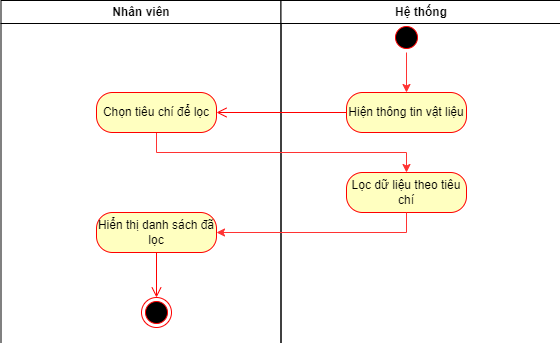

The diagram above was exported from draw.io. Its source (the exported page's mxGraphModel, read from the mxfile embedded in the PNG):
<mxGraphModel dx="1290" dy="585" grid="1" gridSize="10" guides="1" tooltips="1" connect="1" arrows="1" fold="1" page="1" pageScale="1" pageWidth="1169" pageHeight="826" background="none" math="0" shadow="0">
  <root>
    <mxCell id="0" />
    <mxCell id="1" parent="0" />
    <mxCell id="2" value="Nhân viên" style="swimlane;whiteSpace=wrap" parent="1" vertex="1">
      <mxGeometry x="164.5" y="128" width="280" height="570" as="geometry" />
    </mxCell>
    <mxCell id="JvNrxcvHG6UaTQFwX44x-55" value="Hiển thị danh sách đã lọc" style="rounded=1;whiteSpace=wrap;html=1;arcSize=40;fontColor=#000000;fillColor=#ffffc0;strokeColor=#ff0000;" vertex="1" parent="2">
      <mxGeometry x="95.5" y="212" width="120" height="40" as="geometry" />
    </mxCell>
    <mxCell id="3" value="Hệ thống" style="swimlane;whiteSpace=wrap" parent="1" vertex="1">
      <mxGeometry x="444.5" y="128" width="280" height="570" as="geometry" />
    </mxCell>
    <mxCell id="13" value="" style="ellipse;shape=startState;fillColor=#000000;strokeColor=#ff0000;" parent="3" vertex="1">
      <mxGeometry x="110.5" y="22" width="30" height="30" as="geometry" />
    </mxCell>
    <mxCell id="JvNrxcvHG6UaTQFwX44x-44" value="Hiện thông tin vật liệu" style="rounded=1;whiteSpace=wrap;html=1;arcSize=40;fontColor=#000000;fillColor=#ffffc0;strokeColor=#ff0000;" vertex="1" parent="3">
      <mxGeometry x="65.5" y="92" width="120" height="40" as="geometry" />
    </mxCell>
    <mxCell id="JvNrxcvHG6UaTQFwX44x-47" style="edgeStyle=orthogonalEdgeStyle;rounded=0;orthogonalLoop=1;jettySize=auto;html=1;exitX=0.5;exitY=1;exitDx=0;exitDy=0;entryX=0.5;entryY=0;entryDx=0;entryDy=0;strokeColor=#FF3333;" edge="1" parent="3" source="13" target="JvNrxcvHG6UaTQFwX44x-44">
      <mxGeometry relative="1" as="geometry" />
    </mxCell>
    <mxCell id="JvNrxcvHG6UaTQFwX44x-54" value="Lọc dữ liệu theo tiêu chí" style="rounded=1;whiteSpace=wrap;html=1;arcSize=40;fontColor=#000000;fillColor=#ffffc0;strokeColor=#ff0000;" vertex="1" parent="3">
      <mxGeometry x="65.5" y="172" width="120" height="40" as="geometry" />
    </mxCell>
    <mxCell id="JvNrxcvHG6UaTQFwX44x-53" style="edgeStyle=orthogonalEdgeStyle;rounded=0;orthogonalLoop=1;jettySize=auto;html=1;exitX=0.5;exitY=1;exitDx=0;exitDy=0;strokeColor=#FF3333;" edge="1" parent="1" source="JvNrxcvHG6UaTQFwX44x-50" target="JvNrxcvHG6UaTQFwX44x-54">
      <mxGeometry relative="1" as="geometry">
        <mxPoint x="570" y="300" as="targetPoint" />
      </mxGeometry>
    </mxCell>
    <mxCell id="JvNrxcvHG6UaTQFwX44x-50" value="Chọn tiêu chí để lọc" style="rounded=1;whiteSpace=wrap;html=1;arcSize=40;fontColor=#000000;fillColor=#ffffc0;strokeColor=#ff0000;" vertex="1" parent="1">
      <mxGeometry x="260" y="220" width="120" height="40" as="geometry" />
    </mxCell>
    <mxCell id="JvNrxcvHG6UaTQFwX44x-45" value="" style="edgeStyle=orthogonalEdgeStyle;html=1;verticalAlign=bottom;endArrow=open;endSize=8;strokeColor=#ff0000;rounded=0;" edge="1" source="JvNrxcvHG6UaTQFwX44x-44" parent="1" target="JvNrxcvHG6UaTQFwX44x-50">
      <mxGeometry relative="1" as="geometry">
        <mxPoint x="320" y="240" as="targetPoint" />
      </mxGeometry>
    </mxCell>
    <mxCell id="JvNrxcvHG6UaTQFwX44x-57" style="edgeStyle=orthogonalEdgeStyle;rounded=0;orthogonalLoop=1;jettySize=auto;html=1;exitX=0.5;exitY=1;exitDx=0;exitDy=0;entryX=1;entryY=0.5;entryDx=0;entryDy=0;strokeColor=#FF3333;" edge="1" parent="1" source="JvNrxcvHG6UaTQFwX44x-54" target="JvNrxcvHG6UaTQFwX44x-55">
      <mxGeometry relative="1" as="geometry" />
    </mxCell>
    <mxCell id="JvNrxcvHG6UaTQFwX44x-58" value="" style="ellipse;html=1;shape=endState;fillColor=#000000;strokeColor=#ff0000;" vertex="1" parent="1">
      <mxGeometry x="305" y="425" width="30" height="30" as="geometry" />
    </mxCell>
    <mxCell id="JvNrxcvHG6UaTQFwX44x-56" value="" style="edgeStyle=orthogonalEdgeStyle;html=1;verticalAlign=bottom;endArrow=open;endSize=8;strokeColor=#ff0000;rounded=0;" edge="1" source="JvNrxcvHG6UaTQFwX44x-55" parent="1" target="JvNrxcvHG6UaTQFwX44x-58">
      <mxGeometry relative="1" as="geometry">
        <mxPoint x="320" y="440" as="targetPoint" />
      </mxGeometry>
    </mxCell>
  </root>
</mxGraphModel>